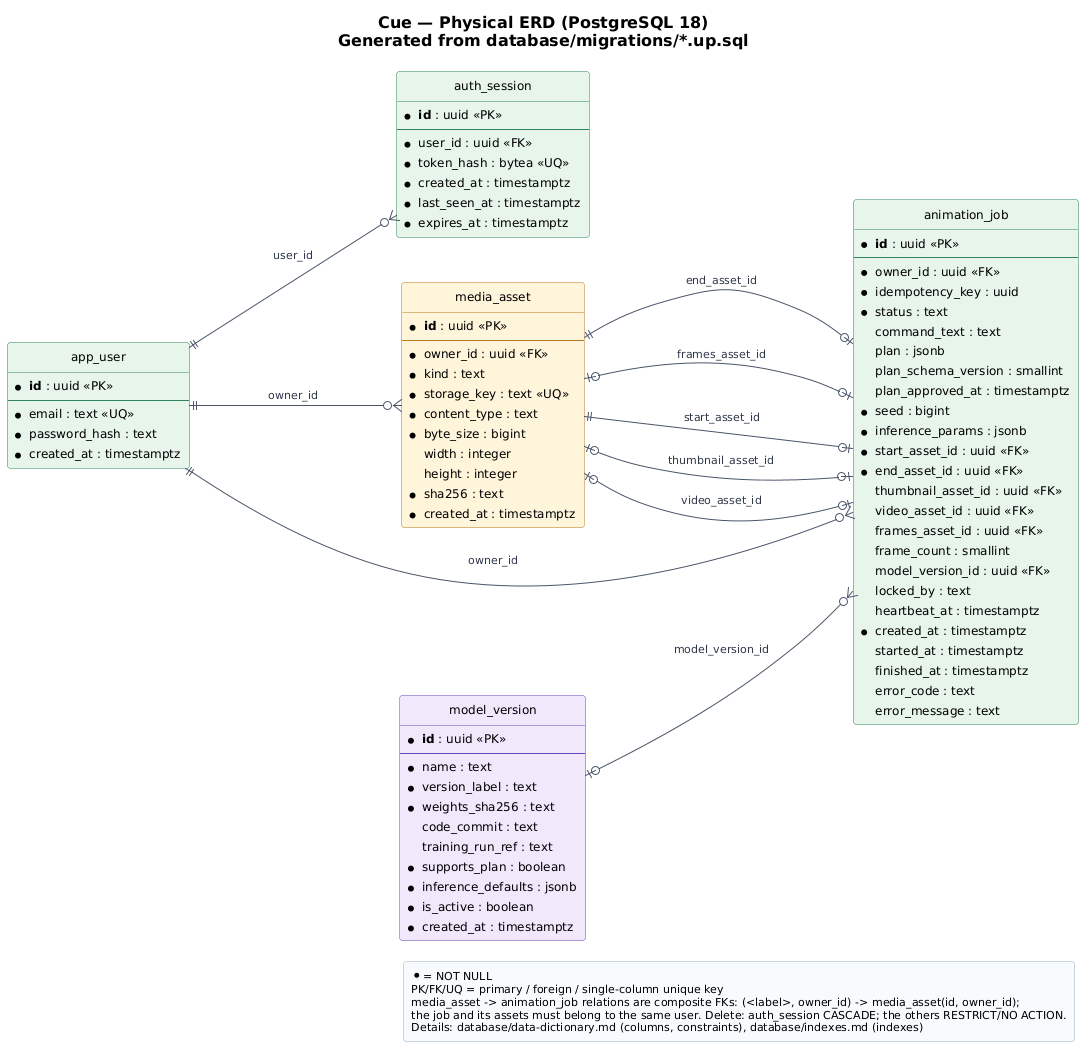

The diagram above was rendered by PlantUML. Its source (embedded in the PNG):
@startuml physical-erd
!include ../_style/cue.iuml
hide circle
skinparam ranksep 150
skinparam nodesep 45
left to right direction

title Cue — Physical ERD (PostgreSQL 18)\nGenerated from database/migrations/*.up.sql

entity "app_user" as app_user #E6F4EA;line:2F855A {
  * **id** : uuid <<PK>>
  --
  * email : text <<UQ>>
  * password_hash : text
  * created_at : timestamptz
}

entity "auth_session" as auth_session #E6F4EA;line:2F855A {
  * **id** : uuid <<PK>>
  --
  * user_id : uuid <<FK>>
  * token_hash : bytea <<UQ>>
  * created_at : timestamptz
  * last_seen_at : timestamptz
  * expires_at : timestamptz
}

entity "model_version" as model_version #F1E8FB;line:6B46C1 {
  * **id** : uuid <<PK>>
  --
  * name : text
  * version_label : text
  * weights_sha256 : text
    code_commit : text
    training_run_ref : text
  * supports_plan : boolean
  * inference_defaults : jsonb
  * is_active : boolean
  * created_at : timestamptz
}

entity "media_asset" as media_asset #FFF4DB;line:B7791F {
  * **id** : uuid <<PK>>
  --
  * owner_id : uuid <<FK>>
  * kind : text
  * storage_key : text <<UQ>>
  * content_type : text
  * byte_size : bigint
    width : integer
    height : integer
  * sha256 : text
  * created_at : timestamptz
}

entity "animation_job" as animation_job #E6F4EA;line:2F855A {
  * **id** : uuid <<PK>>
  --
  * owner_id : uuid <<FK>>
  * idempotency_key : uuid
  * status : text
    command_text : text
    plan : jsonb
    plan_schema_version : smallint
    plan_approved_at : timestamptz
  * seed : bigint
  * inference_params : jsonb
  * start_asset_id : uuid <<FK>>
  * end_asset_id : uuid <<FK>>
    thumbnail_asset_id : uuid <<FK>>
    video_asset_id : uuid <<FK>>
    frames_asset_id : uuid <<FK>>
    frame_count : smallint
    model_version_id : uuid <<FK>>
    locked_by : text
    heartbeat_at : timestamptz
  * created_at : timestamptz
    started_at : timestamptz
    finished_at : timestamptz
    error_code : text
    error_message : text
}

app_user ||--o{ auth_session : "user_id"
app_user ||--o{ media_asset : "owner_id"
media_asset ||--o| animation_job : "end_asset_id"
media_asset |o--o| animation_job : "frames_asset_id"
model_version |o--o{ animation_job : "model_version_id"
app_user ||--o{ animation_job : "owner_id"
media_asset ||--o| animation_job : "start_asset_id"
media_asset |o--o| animation_job : "thumbnail_asset_id"
media_asset |o--o| animation_job : "video_asset_id"

legend right
  * = NOT NULL
  PK/FK/UQ = primary / foreign / single-column unique key
  media_asset -> animation_job relations are composite FKs: (<label>, owner_id) -> media_asset(id, owner_id);
  the job and its assets must belong to the same user. Delete: auth_session CASCADE; the others RESTRICT/NO ACTION.
  Details: database/data-dictionary.md (columns, constraints), database/indexes.md (indexes)
endlegend
@enduml